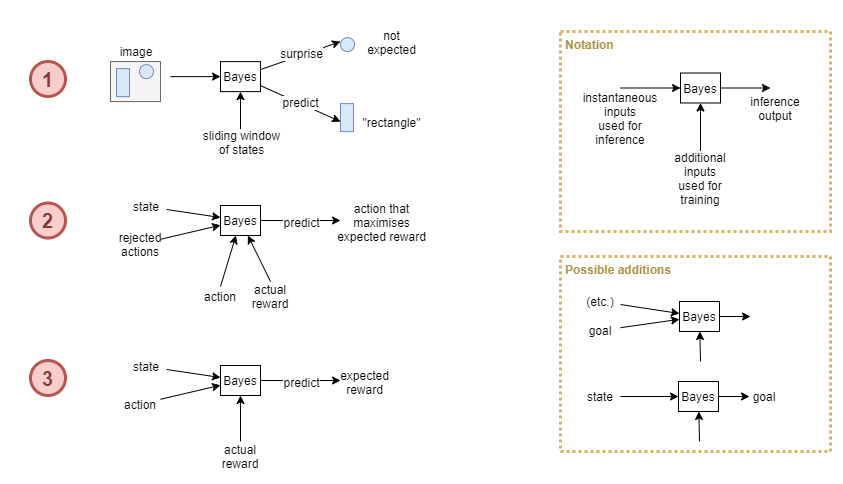

The diagram above was exported from draw.io. Its source (the exported page's mxGraphModel, read from the mxfile embedded in the PNG):
<mxGraphModel dx="2031" dy="1174" grid="1" gridSize="10" guides="1" tooltips="1" connect="1" arrows="1" fold="1" page="1" pageScale="1" pageWidth="827" pageHeight="1169" math="0" shadow="0">
  <root>
    <mxCell id="MR5T6HT2j8Lo6uZS7jPh-0" />
    <mxCell id="MR5T6HT2j8Lo6uZS7jPh-1" parent="MR5T6HT2j8Lo6uZS7jPh-0" />
    <mxCell id="V6SYgr_9rBTrzhY4aYZ3-0" value="Notation" style="rounded=0;whiteSpace=wrap;html=1;strokeColor=#d6b656;fillColor=none;dashed=1;strokeWidth=3;fontStyle=1;verticalAlign=top;align=left;spacing=2;spacingLeft=3;fontColor=#AD9346;dashPattern=1 1;perimeterSpacing=0;" vertex="1" parent="MR5T6HT2j8Lo6uZS7jPh-1">
      <mxGeometry x="540" y="40" width="270" height="200" as="geometry" />
    </mxCell>
    <mxCell id="MR5T6HT2j8Lo6uZS7jPh-3" style="edgeStyle=none;curved=1;sketch=0;jumpStyle=none;orthogonalLoop=1;jettySize=auto;html=1;endArrow=classic;endFill=1;strokeWidth=1;fontSize=12;fontColor=#000000;" edge="1" parent="MR5T6HT2j8Lo6uZS7jPh-1" target="MR5T6HT2j8Lo6uZS7jPh-2">
      <mxGeometry relative="1" as="geometry">
        <mxPoint x="600" y="96.5" as="sourcePoint" />
      </mxGeometry>
    </mxCell>
    <mxCell id="MR5T6HT2j8Lo6uZS7jPh-4" style="edgeStyle=none;curved=1;sketch=0;jumpStyle=none;orthogonalLoop=1;jettySize=auto;html=1;endArrow=classic;endFill=1;strokeWidth=1;fontSize=12;fontColor=#000000;" edge="1" parent="MR5T6HT2j8Lo6uZS7jPh-1" source="MR5T6HT2j8Lo6uZS7jPh-2">
      <mxGeometry relative="1" as="geometry">
        <mxPoint x="750" y="96.5" as="targetPoint" />
      </mxGeometry>
    </mxCell>
    <mxCell id="MR5T6HT2j8Lo6uZS7jPh-5" value="" style="edgeStyle=none;curved=1;sketch=0;jumpStyle=none;orthogonalLoop=1;jettySize=auto;html=1;endArrow=classic;endFill=1;strokeWidth=1;fontSize=12;fontColor=#000000;" edge="1" parent="MR5T6HT2j8Lo6uZS7jPh-1" source="MR5T6HT2j8Lo6uZS7jPh-8" target="MR5T6HT2j8Lo6uZS7jPh-2">
      <mxGeometry x="0.1429" y="-20" relative="1" as="geometry">
        <mxPoint x="690" y="-8.5" as="sourcePoint" />
        <mxPoint as="offset" />
      </mxGeometry>
    </mxCell>
    <mxCell id="MR5T6HT2j8Lo6uZS7jPh-2" value="Bayes" style="rounded=0;whiteSpace=wrap;html=1;strokeWidth=1;fillColor=none;fontSize=12;fontColor=#000000;" vertex="1" parent="MR5T6HT2j8Lo6uZS7jPh-1">
      <mxGeometry x="660" y="81.5" width="40" height="30" as="geometry" />
    </mxCell>
    <mxCell id="MR5T6HT2j8Lo6uZS7jPh-7" value="&lt;span style=&quot;background-color: rgb(255 , 255 , 255)&quot;&gt;instantaneous&lt;/span&gt;&lt;br&gt;&lt;span style=&quot;background-color: rgb(255 , 255 , 255)&quot;&gt;inputs&lt;/span&gt;&lt;br&gt;&lt;span style=&quot;background-color: rgb(255 , 255 , 255)&quot;&gt;used for&lt;/span&gt;&lt;br&gt;&lt;span style=&quot;background-color: rgb(255 , 255 , 255)&quot;&gt;inference&lt;/span&gt;" style="text;html=1;strokeColor=none;fillColor=none;align=center;verticalAlign=middle;whiteSpace=wrap;rounded=0;fontSize=12;fontColor=#000000;" vertex="1" parent="MR5T6HT2j8Lo6uZS7jPh-1">
      <mxGeometry x="560" y="101.5" width="80" height="50" as="geometry" />
    </mxCell>
    <mxCell id="MR5T6HT2j8Lo6uZS7jPh-8" value="&lt;span style=&quot;background-color: rgb(255 , 255 , 255)&quot;&gt;additional&lt;br&gt;inputs&lt;br&gt;used for&lt;br&gt;&lt;/span&gt;training" style="text;html=1;strokeColor=none;fillColor=none;align=center;verticalAlign=middle;whiteSpace=wrap;rounded=0;fontSize=12;fontColor=#000000;" vertex="1" parent="MR5T6HT2j8Lo6uZS7jPh-1">
      <mxGeometry x="645" y="161.5" width="70" height="50" as="geometry" />
    </mxCell>
    <mxCell id="MR5T6HT2j8Lo6uZS7jPh-9" value="&lt;span style=&quot;background-color: rgb(255 , 255 , 255)&quot;&gt;inference&lt;br&gt;output&lt;br&gt;&lt;/span&gt;" style="text;html=1;strokeColor=none;fillColor=none;align=center;verticalAlign=middle;whiteSpace=wrap;rounded=0;fontSize=12;fontColor=#000000;" vertex="1" parent="MR5T6HT2j8Lo6uZS7jPh-1">
      <mxGeometry x="730" y="101.5" width="50" height="30" as="geometry" />
    </mxCell>
    <mxCell id="V6SYgr_9rBTrzhY4aYZ3-1" style="edgeStyle=none;curved=1;sketch=0;jumpStyle=none;orthogonalLoop=1;jettySize=auto;html=1;endArrow=classic;endFill=1;strokeWidth=1;fontSize=12;fontColor=#000000;" edge="1" target="V6SYgr_9rBTrzhY4aYZ3-4" parent="MR5T6HT2j8Lo6uZS7jPh-1">
      <mxGeometry relative="1" as="geometry">
        <mxPoint x="150" y="85.11" as="sourcePoint" />
      </mxGeometry>
    </mxCell>
    <mxCell id="V6SYgr_9rBTrzhY4aYZ3-2" style="edgeStyle=none;curved=1;sketch=0;jumpStyle=none;orthogonalLoop=1;jettySize=auto;html=1;endArrow=classic;endFill=1;strokeWidth=1;fontSize=12;fontColor=#000000;" edge="1" source="V6SYgr_9rBTrzhY4aYZ3-4" parent="MR5T6HT2j8Lo6uZS7jPh-1">
      <mxGeometry relative="1" as="geometry">
        <mxPoint x="320" y="50.11" as="targetPoint" />
      </mxGeometry>
    </mxCell>
    <mxCell id="V6SYgr_9rBTrzhY4aYZ3-16" value="surprise" style="edgeLabel;html=1;align=center;verticalAlign=middle;resizable=0;points=[];fontSize=12;fontColor=#000000;" vertex="1" connectable="0" parent="V6SYgr_9rBTrzhY4aYZ3-2">
      <mxGeometry x="-0.2013" y="1" relative="1" as="geometry">
        <mxPoint x="8.36" y="-4.69" as="offset" />
      </mxGeometry>
    </mxCell>
    <mxCell id="V6SYgr_9rBTrzhY4aYZ3-3" value="" style="edgeStyle=none;curved=1;sketch=0;jumpStyle=none;orthogonalLoop=1;jettySize=auto;html=1;endArrow=classic;endFill=1;strokeWidth=1;fontSize=12;fontColor=#000000;" edge="1" target="V6SYgr_9rBTrzhY4aYZ3-4" parent="MR5T6HT2j8Lo6uZS7jPh-1">
      <mxGeometry x="0.1429" y="-20" relative="1" as="geometry">
        <mxPoint x="220" y="140.11" as="sourcePoint" />
        <mxPoint as="offset" />
      </mxGeometry>
    </mxCell>
    <mxCell id="V6SYgr_9rBTrzhY4aYZ3-4" value="Bayes" style="rounded=0;whiteSpace=wrap;html=1;strokeWidth=1;fillColor=none;fontSize=12;fontColor=#000000;" vertex="1" parent="MR5T6HT2j8Lo6uZS7jPh-1">
      <mxGeometry x="200" y="70.11" width="40" height="30" as="geometry" />
    </mxCell>
    <mxCell id="V6SYgr_9rBTrzhY4aYZ3-7" value="" style="rounded=0;whiteSpace=wrap;html=1;strokeWidth=1;fillColor=#f5f5f5;fontSize=12;strokeColor=#666666;fontColor=#333333;" vertex="1" parent="MR5T6HT2j8Lo6uZS7jPh-1">
      <mxGeometry x="90" y="70.11" width="50" height="40" as="geometry" />
    </mxCell>
    <mxCell id="V6SYgr_9rBTrzhY4aYZ3-8" value="image" style="text;html=1;strokeColor=none;fillColor=none;align=center;verticalAlign=middle;whiteSpace=wrap;rounded=0;fontSize=12;fontColor=#000000;" vertex="1" parent="MR5T6HT2j8Lo6uZS7jPh-1">
      <mxGeometry x="96" y="50.11" width="40" height="20" as="geometry" />
    </mxCell>
    <mxCell id="V6SYgr_9rBTrzhY4aYZ3-9" value="" style="rounded=0;whiteSpace=wrap;html=1;strokeWidth=1;fillColor=#dae8fc;fontSize=12;strokeColor=#6c8ebf;" vertex="1" parent="MR5T6HT2j8Lo6uZS7jPh-1">
      <mxGeometry x="96" y="77.11" width="13" height="28" as="geometry" />
    </mxCell>
    <mxCell id="V6SYgr_9rBTrzhY4aYZ3-10" value="" style="ellipse;whiteSpace=wrap;html=1;aspect=fixed;rounded=0;strokeWidth=1;fillColor=#dae8fc;fontSize=12;strokeColor=#6c8ebf;" vertex="1" parent="MR5T6HT2j8Lo6uZS7jPh-1">
      <mxGeometry x="119" y="73.11" width="14" height="14" as="geometry" />
    </mxCell>
    <mxCell id="V6SYgr_9rBTrzhY4aYZ3-11" style="edgeStyle=none;curved=1;sketch=0;jumpStyle=none;orthogonalLoop=1;jettySize=auto;html=1;endArrow=classic;endFill=1;strokeWidth=1;fontSize=12;fontColor=#000000;" edge="1" parent="MR5T6HT2j8Lo6uZS7jPh-1" source="V6SYgr_9rBTrzhY4aYZ3-4">
      <mxGeometry relative="1" as="geometry">
        <mxPoint x="320" y="130.11" as="targetPoint" />
        <mxPoint x="240" y="80.11" as="sourcePoint" />
      </mxGeometry>
    </mxCell>
    <mxCell id="V6SYgr_9rBTrzhY4aYZ3-14" value="predict" style="edgeLabel;html=1;align=center;verticalAlign=middle;resizable=0;points=[];fontSize=12;fontColor=#000000;" vertex="1" connectable="0" parent="V6SYgr_9rBTrzhY4aYZ3-11">
      <mxGeometry x="-0.4429" y="-1" relative="1" as="geometry">
        <mxPoint x="17.729999999999997" y="5.08" as="offset" />
      </mxGeometry>
    </mxCell>
    <mxCell id="V6SYgr_9rBTrzhY4aYZ3-15" value="&quot;rectangle&quot;" style="edgeLabel;html=1;align=center;verticalAlign=middle;resizable=0;points=[];fontSize=12;fontColor=#000000;" vertex="1" connectable="0" parent="V6SYgr_9rBTrzhY4aYZ3-11">
      <mxGeometry x="-0.4429" y="-1" relative="1" as="geometry">
        <mxPoint x="108.14" y="25.07" as="offset" />
      </mxGeometry>
    </mxCell>
    <mxCell id="V6SYgr_9rBTrzhY4aYZ3-17" value="not&lt;br&gt;expected" style="edgeLabel;html=1;align=center;verticalAlign=middle;resizable=0;points=[];fontSize=12;fontColor=#000000;" vertex="1" connectable="0" parent="V6SYgr_9rBTrzhY4aYZ3-11">
      <mxGeometry x="-0.4429" y="-1" relative="1" as="geometry">
        <mxPoint x="108.14" y="-54.93" as="offset" />
      </mxGeometry>
    </mxCell>
    <mxCell id="V6SYgr_9rBTrzhY4aYZ3-19" value="sliding window&lt;br&gt;of states" style="edgeLabel;html=1;align=center;verticalAlign=middle;resizable=0;points=[];fontSize=12;fontColor=#000000;" vertex="1" connectable="0" parent="V6SYgr_9rBTrzhY4aYZ3-11">
      <mxGeometry x="-0.4429" y="-1" relative="1" as="geometry">
        <mxPoint x="-41.88000000000001" y="45.06" as="offset" />
      </mxGeometry>
    </mxCell>
    <mxCell id="V6SYgr_9rBTrzhY4aYZ3-35" value="action that&lt;br&gt;maximises&lt;br&gt;expected reward" style="edgeLabel;html=1;align=center;verticalAlign=middle;resizable=0;points=[];fontSize=12;fontColor=#000000;" vertex="1" connectable="0" parent="V6SYgr_9rBTrzhY4aYZ3-11">
      <mxGeometry x="-0.4429" y="-1" relative="1" as="geometry">
        <mxPoint x="98.4" y="125.18" as="offset" />
      </mxGeometry>
    </mxCell>
    <mxCell id="V6SYgr_9rBTrzhY4aYZ3-43" value="expected&lt;br&gt;reward" style="edgeLabel;html=1;align=center;verticalAlign=middle;resizable=0;points=[];fontSize=12;fontColor=#000000;" vertex="1" connectable="0" parent="V6SYgr_9rBTrzhY4aYZ3-11">
      <mxGeometry x="-0.4429" y="-1" relative="1" as="geometry">
        <mxPoint x="81.88000000000001" y="285.18" as="offset" />
      </mxGeometry>
    </mxCell>
    <mxCell id="V6SYgr_9rBTrzhY4aYZ3-13" value="" style="ellipse;whiteSpace=wrap;html=1;aspect=fixed;rounded=0;strokeWidth=1;fillColor=#dae8fc;fontSize=12;strokeColor=#6c8ebf;" vertex="1" parent="MR5T6HT2j8Lo6uZS7jPh-1">
      <mxGeometry x="320" y="46.11" width="14" height="14" as="geometry" />
    </mxCell>
    <mxCell id="V6SYgr_9rBTrzhY4aYZ3-18" value="" style="rounded=0;whiteSpace=wrap;html=1;strokeWidth=1;fillColor=#dae8fc;fontSize=12;strokeColor=#6c8ebf;" vertex="1" parent="MR5T6HT2j8Lo6uZS7jPh-1">
      <mxGeometry x="320" y="112.11" width="13" height="28" as="geometry" />
    </mxCell>
    <mxCell id="V6SYgr_9rBTrzhY4aYZ3-20" value="1" style="ellipse;whiteSpace=wrap;html=1;aspect=fixed;rounded=0;strokeWidth=3;fillColor=#f8cecc;fontSize=20;strokeColor=#b85450;fontStyle=1;fontColor=#803A37;" vertex="1" parent="MR5T6HT2j8Lo6uZS7jPh-1">
      <mxGeometry x="10" y="70" width="35" height="35" as="geometry" />
    </mxCell>
    <mxCell id="V6SYgr_9rBTrzhY4aYZ3-23" style="edgeStyle=none;curved=1;sketch=0;jumpStyle=none;orthogonalLoop=1;jettySize=auto;html=1;endArrow=classic;endFill=1;strokeWidth=1;fontSize=12;fontColor=#000000;" edge="1" target="V6SYgr_9rBTrzhY4aYZ3-27" parent="MR5T6HT2j8Lo6uZS7jPh-1" source="V6SYgr_9rBTrzhY4aYZ3-40">
      <mxGeometry relative="1" as="geometry">
        <mxPoint x="150" y="229" as="sourcePoint" />
      </mxGeometry>
    </mxCell>
    <mxCell id="V6SYgr_9rBTrzhY4aYZ3-26" value="" style="edgeStyle=none;curved=1;sketch=0;jumpStyle=none;orthogonalLoop=1;jettySize=auto;html=1;endArrow=classic;endFill=1;strokeWidth=1;fontSize=12;fontColor=#000000;" edge="1" target="V6SYgr_9rBTrzhY4aYZ3-27" parent="MR5T6HT2j8Lo6uZS7jPh-1">
      <mxGeometry x="0.1429" y="-20" relative="1" as="geometry">
        <mxPoint x="250" y="290" as="sourcePoint" />
        <mxPoint as="offset" />
      </mxGeometry>
    </mxCell>
    <mxCell id="V6SYgr_9rBTrzhY4aYZ3-27" value="Bayes" style="rounded=0;whiteSpace=wrap;html=1;strokeWidth=1;fillColor=none;fontSize=12;fontColor=#000000;" vertex="1" parent="MR5T6HT2j8Lo6uZS7jPh-1">
      <mxGeometry x="200" y="214" width="40" height="30" as="geometry" />
    </mxCell>
    <mxCell id="V6SYgr_9rBTrzhY4aYZ3-28" style="edgeStyle=none;curved=1;sketch=0;jumpStyle=none;orthogonalLoop=1;jettySize=auto;html=1;endArrow=classic;endFill=1;strokeWidth=1;fontSize=12;fontColor=#000000;" edge="1" source="V6SYgr_9rBTrzhY4aYZ3-27" parent="MR5T6HT2j8Lo6uZS7jPh-1">
      <mxGeometry relative="1" as="geometry">
        <mxPoint x="320" y="229" as="targetPoint" />
        <mxPoint x="240" y="224" as="sourcePoint" />
      </mxGeometry>
    </mxCell>
    <mxCell id="V6SYgr_9rBTrzhY4aYZ3-29" value="predict" style="edgeLabel;html=1;align=center;verticalAlign=middle;resizable=0;points=[];fontSize=12;fontColor=#000000;" vertex="1" connectable="0" parent="V6SYgr_9rBTrzhY4aYZ3-28">
      <mxGeometry x="-0.4429" y="-1" relative="1" as="geometry">
        <mxPoint x="17.729999999999997" as="offset" />
      </mxGeometry>
    </mxCell>
    <mxCell id="V6SYgr_9rBTrzhY4aYZ3-36" value="" style="edgeStyle=none;curved=1;sketch=0;jumpStyle=none;orthogonalLoop=1;jettySize=auto;html=1;endArrow=classic;endFill=1;strokeWidth=1;fontSize=12;fontColor=#000000;exitX=0.5;exitY=0;exitDx=0;exitDy=0;" edge="1" parent="MR5T6HT2j8Lo6uZS7jPh-1" source="V6SYgr_9rBTrzhY4aYZ3-38" target="V6SYgr_9rBTrzhY4aYZ3-27">
      <mxGeometry x="0.1429" y="-20" relative="1" as="geometry">
        <mxPoint x="227.37704918032796" y="244.0000000000001" as="targetPoint" />
        <mxPoint x="180" y="290" as="sourcePoint" />
        <mxPoint as="offset" />
      </mxGeometry>
    </mxCell>
    <mxCell id="V6SYgr_9rBTrzhY4aYZ3-38" value="action" style="text;html=1;strokeColor=none;fillColor=none;align=center;verticalAlign=middle;whiteSpace=wrap;rounded=0;fontSize=12;fontColor=#000000;" vertex="1" parent="MR5T6HT2j8Lo6uZS7jPh-1">
      <mxGeometry x="180" y="295" width="40" height="20" as="geometry" />
    </mxCell>
    <mxCell id="V6SYgr_9rBTrzhY4aYZ3-39" value="actual&lt;br&gt;reward" style="text;html=1;strokeColor=none;fillColor=none;align=center;verticalAlign=middle;whiteSpace=wrap;rounded=0;fontSize=12;fontColor=#000000;" vertex="1" parent="MR5T6HT2j8Lo6uZS7jPh-1">
      <mxGeometry x="230" y="290" width="40" height="30" as="geometry" />
    </mxCell>
    <mxCell id="V6SYgr_9rBTrzhY4aYZ3-40" value="state" style="text;html=1;strokeColor=none;fillColor=none;align=center;verticalAlign=middle;whiteSpace=wrap;rounded=0;fontSize=12;fontColor=#000000;" vertex="1" parent="MR5T6HT2j8Lo6uZS7jPh-1">
      <mxGeometry x="106" y="200" width="40" height="30" as="geometry" />
    </mxCell>
    <mxCell id="V6SYgr_9rBTrzhY4aYZ3-42" style="edgeStyle=none;curved=1;sketch=0;jumpStyle=none;orthogonalLoop=1;jettySize=auto;html=1;endArrow=classic;endFill=1;strokeWidth=1;fontSize=12;fontColor=#000000;" edge="1" parent="MR5T6HT2j8Lo6uZS7jPh-1" source="V6SYgr_9rBTrzhY4aYZ3-41" target="V6SYgr_9rBTrzhY4aYZ3-27">
      <mxGeometry relative="1" as="geometry">
        <mxPoint x="210" y="230" as="targetPoint" />
      </mxGeometry>
    </mxCell>
    <mxCell id="V6SYgr_9rBTrzhY4aYZ3-41" value="rejected&lt;br&gt;actions" style="text;html=1;strokeColor=none;fillColor=none;align=center;verticalAlign=middle;whiteSpace=wrap;rounded=0;fontSize=12;fontColor=#000000;" vertex="1" parent="MR5T6HT2j8Lo6uZS7jPh-1">
      <mxGeometry x="100" y="240" width="40" height="25" as="geometry" />
    </mxCell>
    <mxCell id="V6SYgr_9rBTrzhY4aYZ3-44" style="edgeStyle=none;curved=1;sketch=0;jumpStyle=none;orthogonalLoop=1;jettySize=auto;html=1;endArrow=classic;endFill=1;strokeWidth=1;fontSize=12;fontColor=#000000;" edge="1" source="V6SYgr_9rBTrzhY4aYZ3-52" target="V6SYgr_9rBTrzhY4aYZ3-46" parent="MR5T6HT2j8Lo6uZS7jPh-1">
      <mxGeometry relative="1" as="geometry">
        <mxPoint x="150" y="389" as="sourcePoint" />
      </mxGeometry>
    </mxCell>
    <mxCell id="V6SYgr_9rBTrzhY4aYZ3-45" value="" style="edgeStyle=none;curved=1;sketch=0;jumpStyle=none;orthogonalLoop=1;jettySize=auto;html=1;endArrow=classic;endFill=1;strokeWidth=1;fontSize=12;fontColor=#000000;" edge="1" target="V6SYgr_9rBTrzhY4aYZ3-46" parent="MR5T6HT2j8Lo6uZS7jPh-1" source="V6SYgr_9rBTrzhY4aYZ3-51">
      <mxGeometry x="0.1429" y="-20" relative="1" as="geometry">
        <mxPoint x="250" y="449.9999999999999" as="sourcePoint" />
        <mxPoint as="offset" />
      </mxGeometry>
    </mxCell>
    <mxCell id="V6SYgr_9rBTrzhY4aYZ3-46" value="Bayes" style="rounded=0;whiteSpace=wrap;html=1;strokeWidth=1;fillColor=none;fontSize=12;fontColor=#000000;" vertex="1" parent="MR5T6HT2j8Lo6uZS7jPh-1">
      <mxGeometry x="200" y="374" width="40" height="30" as="geometry" />
    </mxCell>
    <mxCell id="V6SYgr_9rBTrzhY4aYZ3-47" style="edgeStyle=none;curved=1;sketch=0;jumpStyle=none;orthogonalLoop=1;jettySize=auto;html=1;endArrow=classic;endFill=1;strokeWidth=1;fontSize=12;fontColor=#000000;" edge="1" source="V6SYgr_9rBTrzhY4aYZ3-46" parent="MR5T6HT2j8Lo6uZS7jPh-1">
      <mxGeometry relative="1" as="geometry">
        <mxPoint x="320" y="389.0000000000001" as="targetPoint" />
        <mxPoint x="240" y="384" as="sourcePoint" />
      </mxGeometry>
    </mxCell>
    <mxCell id="V6SYgr_9rBTrzhY4aYZ3-48" value="predict" style="edgeLabel;html=1;align=center;verticalAlign=middle;resizable=0;points=[];fontSize=12;fontColor=#000000;" vertex="1" connectable="0" parent="V6SYgr_9rBTrzhY4aYZ3-47">
      <mxGeometry x="-0.4429" y="-1" relative="1" as="geometry">
        <mxPoint x="17.729999999999997" as="offset" />
      </mxGeometry>
    </mxCell>
    <mxCell id="V6SYgr_9rBTrzhY4aYZ3-51" value="actual&lt;br&gt;reward" style="text;html=1;strokeColor=none;fillColor=none;align=center;verticalAlign=middle;whiteSpace=wrap;rounded=0;fontSize=12;fontColor=#000000;" vertex="1" parent="MR5T6HT2j8Lo6uZS7jPh-1">
      <mxGeometry x="200" y="450" width="40" height="30" as="geometry" />
    </mxCell>
    <mxCell id="V6SYgr_9rBTrzhY4aYZ3-52" value="state" style="text;html=1;strokeColor=none;fillColor=none;align=center;verticalAlign=middle;whiteSpace=wrap;rounded=0;fontSize=12;fontColor=#000000;" vertex="1" parent="MR5T6HT2j8Lo6uZS7jPh-1">
      <mxGeometry x="106" y="360" width="40" height="30" as="geometry" />
    </mxCell>
    <mxCell id="V6SYgr_9rBTrzhY4aYZ3-53" style="edgeStyle=none;curved=1;sketch=0;jumpStyle=none;orthogonalLoop=1;jettySize=auto;html=1;endArrow=classic;endFill=1;strokeWidth=1;fontSize=12;fontColor=#000000;" edge="1" source="V6SYgr_9rBTrzhY4aYZ3-54" target="V6SYgr_9rBTrzhY4aYZ3-46" parent="MR5T6HT2j8Lo6uZS7jPh-1">
      <mxGeometry relative="1" as="geometry">
        <mxPoint x="210" y="390" as="targetPoint" />
      </mxGeometry>
    </mxCell>
    <mxCell id="V6SYgr_9rBTrzhY4aYZ3-54" value="action" style="text;html=1;strokeColor=none;fillColor=none;align=center;verticalAlign=middle;whiteSpace=wrap;rounded=0;fontSize=12;fontColor=#000000;" vertex="1" parent="MR5T6HT2j8Lo6uZS7jPh-1">
      <mxGeometry x="100" y="400" width="40" height="25" as="geometry" />
    </mxCell>
    <mxCell id="V6SYgr_9rBTrzhY4aYZ3-55" value="2" style="ellipse;whiteSpace=wrap;html=1;aspect=fixed;rounded=0;strokeWidth=3;fillColor=#f8cecc;fontSize=20;strokeColor=#b85450;fontStyle=1;fontColor=#803A37;" vertex="1" parent="MR5T6HT2j8Lo6uZS7jPh-1">
      <mxGeometry x="10" y="211.5" width="35" height="35" as="geometry" />
    </mxCell>
    <mxCell id="V6SYgr_9rBTrzhY4aYZ3-56" value="3" style="ellipse;whiteSpace=wrap;html=1;aspect=fixed;rounded=0;strokeWidth=3;fillColor=#f8cecc;fontSize=20;strokeColor=#b85450;fontStyle=1;fontColor=#803A37;" vertex="1" parent="MR5T6HT2j8Lo6uZS7jPh-1">
      <mxGeometry x="10" y="369" width="35" height="35" as="geometry" />
    </mxCell>
    <mxCell id="V6SYgr_9rBTrzhY4aYZ3-57" value="Possible additions" style="rounded=0;whiteSpace=wrap;html=1;strokeColor=#d6b656;fillColor=none;dashed=1;strokeWidth=3;fontStyle=1;verticalAlign=top;align=left;spacing=2;spacingLeft=3;fontColor=#AD9346;dashPattern=1 1;perimeterSpacing=0;" vertex="1" parent="MR5T6HT2j8Lo6uZS7jPh-1">
      <mxGeometry x="540" y="265" width="270" height="195" as="geometry" />
    </mxCell>
    <mxCell id="V6SYgr_9rBTrzhY4aYZ3-58" style="edgeStyle=none;curved=1;sketch=0;jumpStyle=none;orthogonalLoop=1;jettySize=auto;html=1;endArrow=classic;endFill=1;strokeWidth=1;fontSize=12;fontColor=#000000;" edge="1" target="V6SYgr_9rBTrzhY4aYZ3-61" parent="MR5T6HT2j8Lo6uZS7jPh-1" source="V6SYgr_9rBTrzhY4aYZ3-66">
      <mxGeometry relative="1" as="geometry">
        <mxPoint x="598.94" y="305" as="sourcePoint" />
      </mxGeometry>
    </mxCell>
    <mxCell id="V6SYgr_9rBTrzhY4aYZ3-59" style="edgeStyle=none;curved=1;sketch=0;jumpStyle=none;orthogonalLoop=1;jettySize=auto;html=1;endArrow=classic;endFill=1;strokeWidth=1;fontSize=12;fontColor=#000000;" edge="1" source="V6SYgr_9rBTrzhY4aYZ3-61" parent="MR5T6HT2j8Lo6uZS7jPh-1">
      <mxGeometry relative="1" as="geometry">
        <mxPoint x="730" y="325" as="targetPoint" />
      </mxGeometry>
    </mxCell>
    <mxCell id="V6SYgr_9rBTrzhY4aYZ3-60" value="" style="edgeStyle=none;curved=1;sketch=0;jumpStyle=none;orthogonalLoop=1;jettySize=auto;html=1;endArrow=classic;endFill=1;strokeWidth=1;fontSize=12;fontColor=#000000;" edge="1" target="V6SYgr_9rBTrzhY4aYZ3-61" parent="MR5T6HT2j8Lo6uZS7jPh-1">
      <mxGeometry x="0.1429" y="-20" relative="1" as="geometry">
        <mxPoint x="680" y="370" as="sourcePoint" />
        <mxPoint as="offset" />
      </mxGeometry>
    </mxCell>
    <mxCell id="V6SYgr_9rBTrzhY4aYZ3-61" value="Bayes" style="rounded=0;whiteSpace=wrap;html=1;strokeWidth=1;fillColor=none;fontSize=12;fontColor=#000000;" vertex="1" parent="MR5T6HT2j8Lo6uZS7jPh-1">
      <mxGeometry x="659" y="310" width="40" height="30" as="geometry" />
    </mxCell>
    <mxCell id="V6SYgr_9rBTrzhY4aYZ3-66" value="goal" style="text;html=1;strokeColor=none;fillColor=none;align=center;verticalAlign=middle;whiteSpace=wrap;rounded=0;fontSize=12;fontColor=#000000;" vertex="1" parent="MR5T6HT2j8Lo6uZS7jPh-1">
      <mxGeometry x="560" y="329" width="40" height="20" as="geometry" />
    </mxCell>
    <mxCell id="V6SYgr_9rBTrzhY4aYZ3-67" value="(etc.)" style="text;html=1;strokeColor=none;fillColor=none;align=center;verticalAlign=middle;whiteSpace=wrap;rounded=0;fontSize=12;fontColor=#000000;" vertex="1" parent="MR5T6HT2j8Lo6uZS7jPh-1">
      <mxGeometry x="560" y="300" width="40" height="20" as="geometry" />
    </mxCell>
    <mxCell id="V6SYgr_9rBTrzhY4aYZ3-69" style="edgeStyle=none;curved=1;sketch=0;jumpStyle=none;orthogonalLoop=1;jettySize=auto;html=1;endArrow=classic;endFill=1;strokeWidth=1;fontSize=12;fontColor=#000000;" edge="1" source="V6SYgr_9rBTrzhY4aYZ3-71" parent="MR5T6HT2j8Lo6uZS7jPh-1" target="V6SYgr_9rBTrzhY4aYZ3-76">
      <mxGeometry relative="1" as="geometry">
        <mxPoint x="729" y="405" as="targetPoint" />
      </mxGeometry>
    </mxCell>
    <mxCell id="V6SYgr_9rBTrzhY4aYZ3-70" value="" style="edgeStyle=none;curved=1;sketch=0;jumpStyle=none;orthogonalLoop=1;jettySize=auto;html=1;endArrow=classic;endFill=1;strokeWidth=1;fontSize=12;fontColor=#000000;" edge="1" target="V6SYgr_9rBTrzhY4aYZ3-71" parent="MR5T6HT2j8Lo6uZS7jPh-1">
      <mxGeometry x="0.1429" y="-20" relative="1" as="geometry">
        <mxPoint x="679" y="450" as="sourcePoint" />
        <mxPoint as="offset" />
      </mxGeometry>
    </mxCell>
    <mxCell id="V6SYgr_9rBTrzhY4aYZ3-71" value="Bayes" style="rounded=0;whiteSpace=wrap;html=1;strokeWidth=1;fillColor=none;fontSize=12;fontColor=#000000;" vertex="1" parent="MR5T6HT2j8Lo6uZS7jPh-1">
      <mxGeometry x="658" y="390" width="40" height="30" as="geometry" />
    </mxCell>
    <mxCell id="V6SYgr_9rBTrzhY4aYZ3-72" style="edgeStyle=none;curved=1;sketch=0;jumpStyle=none;orthogonalLoop=1;jettySize=auto;html=1;endArrow=classic;endFill=1;strokeWidth=1;fontSize=12;fontColor=#000000;" edge="1" target="V6SYgr_9rBTrzhY4aYZ3-71" parent="MR5T6HT2j8Lo6uZS7jPh-1" source="V6SYgr_9rBTrzhY4aYZ3-77">
      <mxGeometry relative="1" as="geometry">
        <mxPoint x="599" y="405" as="sourcePoint" />
      </mxGeometry>
    </mxCell>
    <mxCell id="V6SYgr_9rBTrzhY4aYZ3-75" style="edgeStyle=none;curved=1;sketch=0;jumpStyle=none;orthogonalLoop=1;jettySize=auto;html=1;endArrow=classic;endFill=1;strokeWidth=1;fontSize=12;fontColor=#000000;" edge="1" parent="MR5T6HT2j8Lo6uZS7jPh-1" source="V6SYgr_9rBTrzhY4aYZ3-67" target="V6SYgr_9rBTrzhY4aYZ3-61">
      <mxGeometry relative="1" as="geometry">
        <mxPoint x="598.94" y="305" as="sourcePoint" />
      </mxGeometry>
    </mxCell>
    <mxCell id="V6SYgr_9rBTrzhY4aYZ3-76" value="goal" style="text;html=1;strokeColor=none;fillColor=none;align=center;verticalAlign=middle;whiteSpace=wrap;rounded=0;fontSize=12;fontColor=#000000;" vertex="1" parent="MR5T6HT2j8Lo6uZS7jPh-1">
      <mxGeometry x="729" y="395" width="30" height="20" as="geometry" />
    </mxCell>
    <mxCell id="V6SYgr_9rBTrzhY4aYZ3-77" value="state" style="text;html=1;strokeColor=none;fillColor=none;align=center;verticalAlign=middle;whiteSpace=wrap;rounded=0;fontSize=12;fontColor=#000000;" vertex="1" parent="MR5T6HT2j8Lo6uZS7jPh-1">
      <mxGeometry x="560" y="395" width="40" height="20" as="geometry" />
    </mxCell>
  </root>
</mxGraphModel>